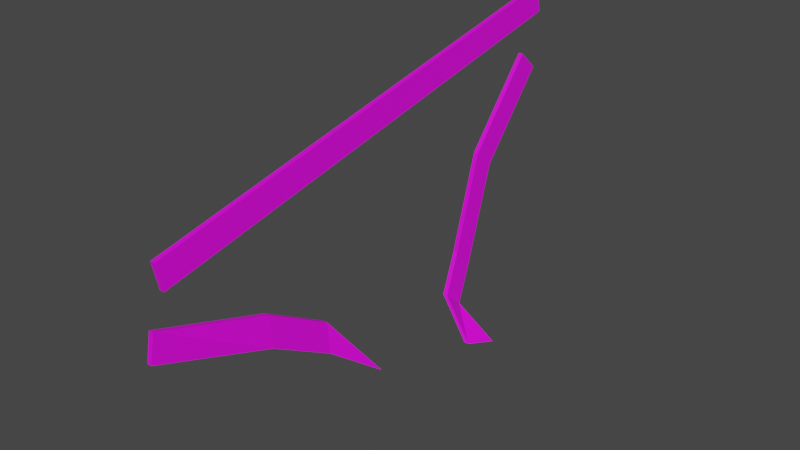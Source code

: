 # Source: portal_r3-r4_tape.blend  (saved by Blender 3.3.6; exported with 4.5.12 LTS)
import bpy
from mathutils import Matrix  # noqa: F401  (used for matrix-valued properties, if any)

bpy.ops.wm.read_factory_settings(use_empty=True)
scene = bpy.context.scene
scene.name = 'Scene'

# ---- images (referenced by path relative to the original .blend; pixels are not part of the script)
import os
ASSET_DIR = os.environ.get("B2B_ASSET_DIR", "")  # directory of the original .blend (textures are referenced by path, not embedded)
HERE = os.path.dirname(os.path.abspath(__file__))  # packed textures are extracted next to this script under _unpacked/

def load_image(name, relpath, width, height, colorspace="sRGB"):
    """Load a texture the original file referenced (path relative to the .blend, or extracted next to this script)."""
    p = next((c for c in (os.path.join(HERE, relpath), os.path.join(ASSET_DIR, relpath)) if relpath and os.path.exists(c)), "")
    if p:
        img = bpy.data.images.load(p, check_existing=True)
        img.name = name
    else:  # same state as the original file: an image datablock whose file is absent (Cycles renders it pink)
        img = bpy.data.images.new(name, width, height)
        img.source = "FILE"
        img.filepath = "//" + (relpath or name)
    img.colorspace_settings.name = colorspace
    return img
img_portal_r3_r4_tape_uv = load_image('portal_r3-r4_tape-uv', 'portal_r3-r4_tape-uv.png', 1024, 1024, 'sRGB')

# ---- materials (node trees are filled in below, after node groups)
mat_material_001 = bpy.data.materials.new('Material.001')
mat_material_001.use_transparent_shadow = False

# ---- material node trees
mat_material_001.use_nodes = True; mat_material_001.node_tree.nodes.clear()
_N = mat_material_001.node_tree.nodes; _L = mat_material_001.node_tree.links
n0 = _N.new('ShaderNodeBsdfPrincipled'); n0.name = 'Principled BSDF'; n0.location = (10, 300)
n0.distribution = 'GGX'
n0.subsurface_method = 'RANDOM_WALK_SKIN'
n0.inputs[3].default_value = 1.45
n0.inputs[27].default_value = (0.0, 0.0, 0.0, 1.0)
n0.inputs[28].default_value = 1.0
n1 = _N.new('ShaderNodeOutputMaterial'); n1.name = 'Material Output'; n1.location = (300, 300)
n2 = _N.new('ShaderNodeTexImage'); n2.name = 'Image Texture'; n2.location = (-280, 260)
n2.image = img_portal_r3_r4_tape_uv
_L.new(n0.outputs[0], n1.inputs[0])
_L.new(n2.outputs[0], n0.inputs[0])
n1.is_active_output = True

# ---- world
world_world = bpy.data.worlds.new('World'); scene.world = world_world
world_world.use_nodes = True; world_world.node_tree.nodes.clear()
_N = world_world.node_tree.nodes; _L = world_world.node_tree.links
n0 = _N.new('ShaderNodeOutputWorld'); n0.name = 'World Output'; n0.location = (300, 300)
n1 = _N.new('ShaderNodeBackground'); n1.name = 'Background'; n1.location = (10, 300)
n1.inputs[0].default_value = (0.05088, 0.05088, 0.05088, 1.0)
_L.new(n1.outputs[0], n0.inputs[0])
n0.is_active_output = True
world_world.color = (0.05088, 0.05088, 0.05088)
world_world.use_sun_shadow = False
world_world.sun_shadow_jitter_overblur = 0.0

# ---- meshes
me_plane_005 = bpy.data.meshes.new('Plane.005')
me_plane_005.from_pydata([(0.3644, 0.404, -1.048), (0.4443, 0.519, -1.055), (0.07578, 1.231, 0.3232), (0.07578, 1.346, 0.2207), (0.1014, 1.231, 0.3232), (0.3901, 0.404, -1.048), (0.4699, 0.519, -1.055), (0.1014, 1.346, 0.2207), (0.07578, 0.8383, -0.1454), (0.07578, 0.9533, -0.2479), (0.1014, 0.8383, -0.1454), (0.1014, 0.9533, -0.2479), (0.07578, 0.6703, -0.6983), (0.1014, 0.6703, -0.6983), (0.07578, 0.7853, -0.8008), (0.1014, 0.7853, -0.8008), (0.1397, 0.5011, -0.8731), (0.1654, 0.5011, -0.8731), (0.1397, 0.6161, -0.9756), (0.1654, 0.6161, -0.9756), (0.07578, -1.375, 0.1111), (0.07578, -1.343, -0.03968), (0.07578, 1.343, 0.6838), (0.07578, 1.375, 0.5331), (0.1014, 1.343, 0.6838), (0.1014, -1.375, 0.1111), (0.1014, -1.343, -0.03968), (0.1014, 1.375, 0.5331), (0.07578, -1.421, -0.1963), (0.07578, -1.448, -0.3479), (0.07578, -0.06324, -1.058), (0.195, -0.1235, -1.015), (0.1014, -0.06324, -1.058), (0.1014, -1.421, -0.1963), (0.1014, -1.448, -0.3479), (0.2207, -0.1235, -1.015), (0.07578, -0.7729, -0.42), (0.07578, -0.8001, -0.5716), (0.1014, -0.7729, -0.42), (0.1454, -0.8001, -0.5716), (0.1189, -0.4218, -0.7932), (0.1446, -0.4218, -0.7932), (0.07578, -0.3946, -0.6415), (0.1014, -0.3946, -0.6415)], [], [(8, 2, 3, 9), (10, 11, 7, 4), (3, 2, 4, 7), (0, 1, 6, 5), (9, 3, 7, 11), (14, 9, 11, 15), (13, 15, 11, 10), (12, 8, 9, 14), (16, 12, 14, 18), (17, 19, 15, 13), (18, 14, 15, 19), (1, 18, 19, 6), (5, 6, 19, 17), (0, 16, 18, 1), (20, 22, 23, 21), (25, 26, 27, 24), (23, 22, 24, 27), (20, 21, 26, 25), (21, 23, 27, 26), (42, 30, 31, 40), (43, 41, 35, 32), (31, 30, 32, 35), (28, 29, 34, 33), (40, 31, 35, 41), (29, 37, 39, 34), (33, 34, 39, 38), (28, 36, 37, 29), (37, 40, 41, 39), (38, 39, 41, 43), (36, 42, 40, 37), (20, 25, 24, 22), (28, 33, 38, 36), (36, 38, 43, 42), (32, 30, 42, 43), (0, 5, 17, 16), (16, 17, 13, 12), (12, 13, 10, 8), (4, 2, 8, 10)])
_uv = me_plane_005.uv_layers.new(name='UVMap')
_uv.uv.foreach_set('vector', [0.3364, 0.001985, 0.3364, 0.2219, 0.281, 0.2202, 0.281, 0.0002748, 0.2804, 0.2202, 0.225, 0.2219, 0.225, 0.001985, 0.2804, 0.0002748, 0.3369, 0.4239, 0.3924, 0.4239, 0.3924, 0.4332, 0.3369, 0.4332, 0.2521, 0.3999, 0.2521, 0.4503, 0.2446, 0.4555, 0.2446, 0.4051, 0.4749, 0.4673, 0.4749, 0.2474, 0.4841, 0.2474, 0.4841, 0.4673, 0.4999, 0.0002748, 0.4999, 0.2082, 0.4907, 0.2082, 0.4907, 0.0002748, 0.4381, 0.2082, 0.3878, 0.2314, 0.3878, 0.02352, 0.4381, 0.0002748, 0.3369, 0.2082, 0.3369, 0.0002748, 0.3873, 0.02352, 0.3873, 0.2314, 0.2236, 0.38, 0.2236, 0.4705, 0.1682, 0.4727, 0.1682, 0.3822, 0.1676, 0.4727, 0.1122, 0.4705, 0.1122, 0.38, 0.1676, 0.3822, 0.2904, 0.4918, 0.2904, 0.4013, 0.2994, 0.4036, 0.2994, 0.4941, 0.4321, 0.3505, 0.4321, 0.232, 0.4356, 0.2405, 0.4356, 0.359, 0.1751, 0.2714, 0.2233, 0.2564, 0.2233, 0.375, 0.168, 0.3794, 0.1193, 0.3644, 0.1122, 0.2564, 0.1675, 0.2609, 0.1675, 0.3794, 0.1117, 0.0002748, 0.1117, 0.9997, 0.05626, 0.9997, 0.05626, 0.0002748, 0.000275, 0.0002749, 0.05571, 0.0002748, 0.05571, 0.9997, 0.0002748, 0.9997, 0.2348, 0.4553, 0.2348, 0.3999, 0.244, 0.3999, 0.244, 0.4553, 0.2635, 0.4553, 0.2635, 0.3999, 0.2727, 0.3999, 0.2727, 0.4553, 0.4646, 0.0002748, 0.4646, 0.7268, 0.4519, 0.7269, 0.4519, 0.0003546, 0.4316, 0.232, 0.4316, 0.4234, 0.3845, 0.405, 0.3871, 0.2686, 0.384, 0.4234, 0.3395, 0.3868, 0.3369, 0.2504, 0.384, 0.232, 0.4321, 0.4101, 0.4321, 0.3596, 0.437, 0.3674, 0.437, 0.4179, 0.2342, 0.3999, 0.2342, 0.4553, 0.225, 0.4553, 0.225, 0.3999, 0.5193, 0.0002748, 0.5193, 0.1367, 0.5103, 0.1386, 0.5103, 0.002124, 0.4902, 0.0002749, 0.4902, 0.2468, 0.4651, 0.2468, 0.481, 0.0002748, 0.1692, 0.2559, 0.1144, 0.2473, 0.1122, 0.0002748, 0.1692, 0.009339, 0.2245, 0.0002748, 0.2245, 0.2468, 0.1697, 0.2554, 0.1697, 0.008842, 0.27, 0.4983, 0.1122, 0.4827, 0.1122, 0.4735, 0.27, 0.4732, 0.2794, 0.3993, 0.225, 0.3802, 0.2251, 0.2224, 0.2794, 0.2416, 0.283, 0.4007, 0.281, 0.243, 0.3348, 0.2224, 0.3348, 0.3809, 0.4387, 0.0002748, 0.4514, 0.0003792, 0.4514, 0.7269, 0.4387, 0.7268, 0.4651, 0.2474, 0.4744, 0.2474, 0.4744, 0.4939, 0.4651, 0.4939, 0.5042, 0.2474, 0.5134, 0.2474, 0.5134, 0.4051, 0.5042, 0.4051, 0.5097, 0.1917, 0.5005, 0.1917, 0.5005, 0.0002748, 0.5097, 0.0002748, 0.2794, 0.5081, 0.2733, 0.515, 0.2733, 0.4067, 0.2794, 0.3999, 0.281, 0.4036, 0.2899, 0.4013, 0.2899, 0.4918, 0.281, 0.4941, 0.5037, 0.4553, 0.4944, 0.4553, 0.4944, 0.2474, 0.5037, 0.2474, 0.4847, 0.2474, 0.4939, 0.2474, 0.4939, 0.4673, 0.4847, 0.4673])
me_plane_005.materials.append(mat_material_001)
me_plane_005.update()

# ---- objects
ob_lines = bpy.data.objects.new('lines', me_plane_005)

# ---- transforms, parenting, visibility, modifiers, constraints
ob_lines.location = (0.0, 0.0, 0.0)

# ---- collection membership
scene.collection.objects.link(ob_lines)

# ---- scene / render settings (as saved in the file)
scene.frame_start = 1; scene.frame_end = 250; scene.frame_set(1)
scene.render.engine = 'BLENDER_EEVEE_NEXT'
scene.cycles.sampling_pattern = 'TABULATED_SOBOL'
scene.cycles.use_light_tree = False
scene.view_settings.view_transform = 'Filmic'
bpy.context.view_layer.update()

# ---- added for rendering (the .blend has no active camera and no usable light): camera, sun
cam_auto = bpy.data.cameras.new('AutoCamera')
cam_auto.lens = 50.0
cam_auto.sensor_width = 36.0
cam_auto.clip_end = 1000.0
ob_auto_camera = bpy.data.objects.new('AutoCamera', cam_auto)
scene.collection.objects.link(ob_auto_camera)
ob_auto_camera.location = (3.36308, -3.74473, 2.28528)
ob_auto_camera.rotation_euler = (1.09748, -7.21219e-08, 0.694738)
scene.camera = ob_auto_camera
light_auto_sun = bpy.data.lights.new('AutoSun', 'SUN')
light_auto_sun.energy = 3.0
light_auto_sun.angle = 0.0523599
ob_auto_sun = bpy.data.objects.new('AutoSun', light_auto_sun)
scene.collection.objects.link(ob_auto_sun)
ob_auto_sun.rotation_euler = (0.872665, 0.174533, 0.523599)
bpy.context.view_layer.update()

